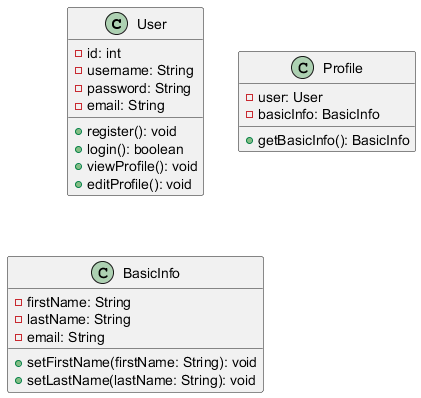

The diagram above was rendered by PlantUML. Its source (embedded in the PNG):
@startuml
   class User {
       - id: int
       - username: String
       - password: String
       - email: String

       + register(): void
       + login(): boolean
       + viewProfile(): void
       + editProfile(): void
   }
   class Profile {
       - user: User
       - basicInfo: BasicInfo

       + getBasicInfo(): BasicInfo
   }
   class BasicInfo {
       - firstName: String
       - lastName: String
       - email: String

       + setFirstName(firstName: String): void
       + setLastName(lastName: String): void
   }
   @enduml